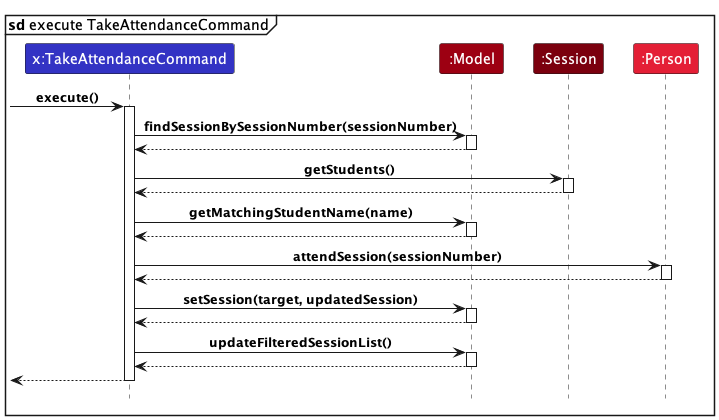

The diagram above was rendered by PlantUML. Its source (embedded in the PNG):
@startuml
!include style.puml

mainframe **sd** execute TakeAttendanceCommand

participant "x:TakeAttendanceCommand" as TakeAttendanceCommand LOGIC_COLOR

participant ":Model" as Model MODEL_COLOR

participant ":Session" as Session MODEL_COLOR_T3

participant ":Person" as Person MODEL_COLOR_T2

[-> TakeAttendanceCommand : execute()
activate TakeAttendanceCommand

TakeAttendanceCommand -> Model: findSessionBySessionNumber(sessionNumber)
activate Model

Model --> TakeAttendanceCommand:
deactivate Model

TakeAttendanceCommand -> Session: getStudents()
activate Session

Session --> TakeAttendanceCommand
deactivate Session

TakeAttendanceCommand -> Model: getMatchingStudentName(name)
activate Model

Model --> TakeAttendanceCommand
deactivate Model

TakeAttendanceCommand -> Person: attendSession(sessionNumber)
activate Person

Person --> TakeAttendanceCommand
deactivate Person

TakeAttendanceCommand -> Model: setSession(target, updatedSession)
activate Model

Model --> TakeAttendanceCommand
deactivate Model

TakeAttendanceCommand -> Model: updateFilteredSessionList()
activate Model

Model --> TakeAttendanceCommand
deactivate Model

[<-- TakeAttendanceCommand
deactivate TakeAttendanceCommand

@enduml